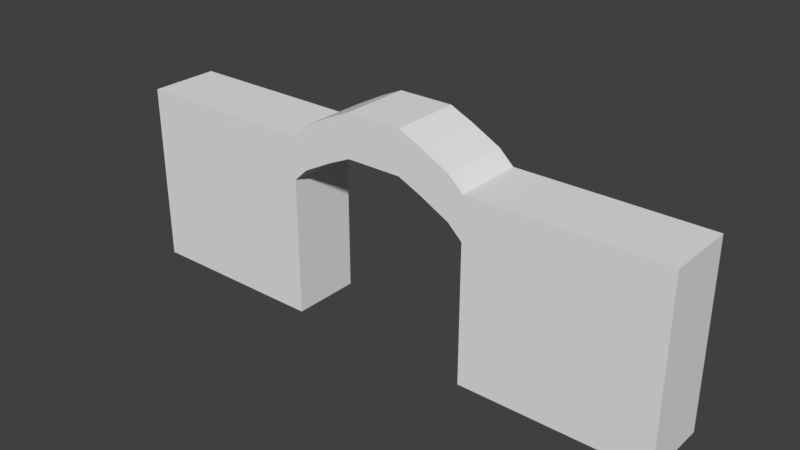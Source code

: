 # Source: Checkpoint.blend  (saved by Blender 2.77.0; exported with 4.5.12 LTS)
import bpy
from mathutils import Matrix  # noqa: F401  (used for matrix-valued properties, if any)

bpy.ops.wm.read_factory_settings(use_empty=True)
scene = bpy.context.scene
scene.name = 'Scene'

# ---- collections
col_collection_1 = bpy.data.collections.new('Collection 1'); scene.collection.children.link(col_collection_1)

# ---- world
world_world = bpy.data.worlds.new('World'); scene.world = world_world
world_world.color = (0.05088, 0.05088, 0.05088)
world_world.use_sun_shadow = False
world_world.sun_shadow_jitter_overblur = 0.0
world_world.cycles.sampling_method = 'MANUAL'

# ---- meshes
me_cube = bpy.data.meshes.new('Cube')
me_cube.from_pydata([(2.681, -1.0, -1.0), (2.681, -1.0, 2.985), (2.681, 1.0, -1.0), (2.681, 1.0, 2.985), (8.048, -1.0, -1.0), (8.048, -1.0, 2.985), (8.048, 1.0, -1.0), (8.048, 1.0, 2.985), (2.681, -1.0, 4.202), (2.681, 1.0, 4.202), (8.048, -1.0, 4.202), (8.048, 1.0, 4.202), (2.275, -1.0, 3.367), (2.275, 1.0, 3.367), (2.275, -1.0, 4.584), (2.275, 1.0, 4.584), (1.436, -1.0, 3.807), (1.436, 1.0, 3.807), (1.436, -1.0, 5.024), (1.436, 1.0, 5.024), (0.7923, -1.0, 4.1), (0.7923, 1.0, 4.1), (0.7923, -1.0, 5.317), (0.7923, 1.0, 5.317), (0.0, -1.0, 4.1), (0.0, 1.0, 4.1), (0.0, -1.0, 5.317), (0.0, 1.0, 5.317)], [], [(1, 3, 2, 0), (3, 7, 6, 2), (7, 5, 4, 6), (5, 1, 0, 4), (0, 2, 6, 4), (5, 7, 11, 10), (10, 11, 9, 8), (1, 8, 14, 12), (1, 5, 10, 8), (7, 3, 9, 11), (12, 14, 18, 16), (3, 1, 12, 13), (8, 9, 15, 14), (9, 3, 13, 15), (19, 17, 21, 23), (13, 12, 16, 17), (15, 13, 17, 19), (14, 15, 19, 18), (20, 22, 26, 24), (18, 19, 23, 22), (16, 18, 22, 20), (17, 16, 20, 21), (25, 24, 26, 27), (21, 20, 24, 25), (23, 21, 25, 27), (22, 23, 27, 26)])
me_cube.use_remesh_preserve_volume = False
me_cube.use_remesh_preserve_attributes = False
me_cube.use_mirror_vertex_groups = False
me_cube.update()

# ---- objects
ob_cube = bpy.data.objects.new('Cube', me_cube)

# ---- transforms, parenting, visibility, modifiers, constraints
ob_cube.location = (0.0, 0.0, 0.0)
ob_cube.lineart.crease_threshold = 0.0
_m = ob_cube.modifiers.new('Mirror', 'MIRROR')
_m.use_clip = True

# ---- collection membership
col_collection_1.objects.link(ob_cube)

# ---- scene / render settings (as saved in the file)
scene.frame_start = 0; scene.frame_end = 1; scene.frame_set(1)
scene.render.engine = 'BLENDER_EEVEE_NEXT'
scene.render.resolution_percentage = 50
scene.render.dither_intensity = 0.0
scene.cycles.use_denoising = False
scene.cycles.samples = 128
scene.cycles.sampling_pattern = 'TABULATED_SOBOL'
scene.cycles.light_sampling_threshold = 0.0
scene.cycles.use_adaptive_sampling = False
scene.cycles.use_light_tree = False
scene.cycles.blur_glossy = 0.0
scene.cycles.sample_clamp_indirect = 0.0
scene.view_settings.view_transform = 'Standard'
bpy.context.view_layer.update()

# ---- added for rendering (the .blend has no active camera and no usable light): camera, sun
cam_auto = bpy.data.cameras.new('AutoCamera')
cam_auto.lens = 50.0
cam_auto.sensor_width = 36.0
cam_auto.clip_end = 1000.0
ob_auto_camera = bpy.data.objects.new('AutoCamera', cam_auto)
scene.collection.objects.link(ob_auto_camera)
ob_auto_camera.location = (16.105, -19.3261, 15.0424)
ob_auto_camera.rotation_euler = (1.09748, -7.21219e-08, 0.694738)
scene.camera = ob_auto_camera
light_auto_sun = bpy.data.lights.new('AutoSun', 'SUN')
light_auto_sun.energy = 3.0
light_auto_sun.angle = 0.0523599
ob_auto_sun = bpy.data.objects.new('AutoSun', light_auto_sun)
scene.collection.objects.link(ob_auto_sun)
ob_auto_sun.rotation_euler = (0.872665, 0.174533, 0.523599)
bpy.context.view_layer.update()
